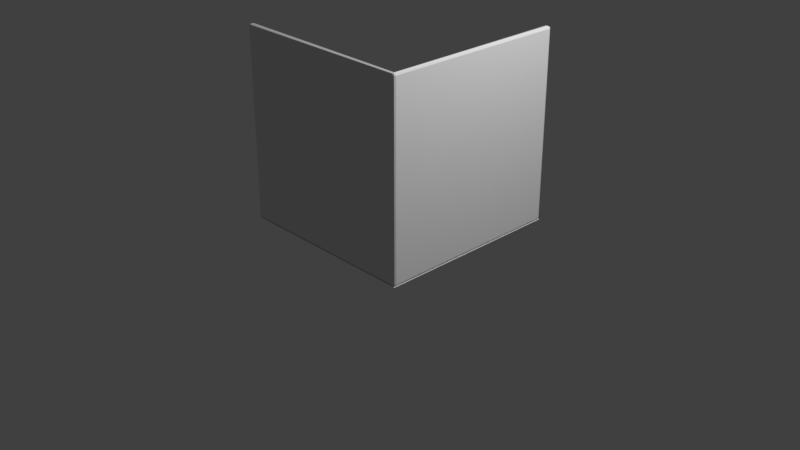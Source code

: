 # Source: tiny_room.blend  (saved by Blender 3.0.42; exported with 4.5.12 LTS)
import bpy
from mathutils import Matrix  # noqa: F401  (used for matrix-valued properties, if any)

bpy.ops.wm.read_factory_settings(use_empty=True)
scene = bpy.context.scene
scene.name = 'Scene'

# ---- collections
col_collection = bpy.data.collections.new('Collection'); scene.collection.children.link(col_collection)
col_bedroom = bpy.data.collections.new('Bedroom'); col_collection.children.link(col_bedroom)

# ---- materials (node trees are filled in below, after node groups)
mat_material = bpy.data.materials.new('Material')
mat_material.alpha_threshold = 0.0
mat_material.use_transparent_shadow = False
mat_material.line_color = (0.0, 0.0, 0.0, 1.0)

# ---- node groups
ng_auto_smooth = bpy.data.node_groups.new('Auto Smooth', 'GeometryNodeTree')
_s = ng_auto_smooth.interface.new_socket(name='Geometry', in_out='OUTPUT', socket_type='NodeSocketGeometry')
_s = ng_auto_smooth.interface.new_socket(name='Geometry', in_out='INPUT', socket_type='NodeSocketGeometry')
_s = ng_auto_smooth.interface.new_socket(name='Angle', in_out='INPUT', socket_type='NodeSocketFloat')
_s.subtype = 'ANGLE'
_s.min_value = 0.0
_s.max_value = 3.142
ng_auto_smooth.is_modifier = True
_N = ng_auto_smooth.nodes; _L = ng_auto_smooth.links
n0 = _N.new('NodeGroupOutput'); n0.name = 'Group Output'; n0.location = (480, -100)
n1 = _N.new('NodeGroupInput'); n1.name = 'Group Input'; n1.location = (-420, -300)
n2 = _N.new('NodeGroupInput'); n2.name = 'Group Input.001'; n2.location = (-60, -100)
n3 = _N.new('GeometryNodeSetShadeSmooth'); n3.name = 'Set Shade Smooth'; n3.location = (120, -100)
n3.domain = 'EDGE'
n4 = _N.new('GeometryNodeSetShadeSmooth'); n4.name = 'Set Shade Smooth.001'; n4.location = (300, -100)
n5 = _N.new('GeometryNodeInputMeshEdgeAngle'); n5.name = 'Edge Angle'; n5.location = (-420, -220)
n6 = _N.new('GeometryNodeInputEdgeSmooth'); n6.name = 'Is Edge Smooth'; n6.location = (-60, -160)
n7 = _N.new('GeometryNodeInputShadeSmooth'); n7.name = 'Is Face Smooth'; n7.location = (-240, -340)
n8 = _N.new('FunctionNodeBooleanMath'); n8.name = 'Boolean Math'; n8.location = (-60, -220)
n9 = _N.new('FunctionNodeCompare'); n9.name = 'Compare'; n9.location = (-240, -180)
n9.operation = 'LESS_EQUAL'
_L.new(n5.outputs[0], n9.inputs[0])
_L.new(n4.outputs[0], n0.inputs[0])
_L.new(n1.outputs[1], n9.inputs[1])
_L.new(n9.outputs[0], n8.inputs[0])
_L.new(n7.outputs[0], n8.inputs[1])
_L.new(n2.outputs[0], n3.inputs[0])
_L.new(n6.outputs[0], n3.inputs[1])
_L.new(n3.outputs[0], n4.inputs[0])
_L.new(n8.outputs[0], n3.inputs[2])
n0.is_active_output = True

# ---- material node trees
mat_material.use_nodes = True; mat_material.node_tree.nodes.clear()
_N = mat_material.node_tree.nodes; _L = mat_material.node_tree.links
n0 = _N.new('ShaderNodeOutputMaterial'); n0.name = 'Material Output'; n0.location = (300, 300)
n1 = _N.new('ShaderNodeBsdfPrincipled'); n1.name = 'Principled BSDF'; n1.location = (10, 300)
n1.distribution = 'GGX'
n1.subsurface_method = 'RANDOM_WALK_SKIN'
n1.inputs[2].default_value = 0.4
n1.inputs[3].default_value = 1.45
n1.inputs[27].default_value = (0.0, 0.0, 0.0, 1.0)
n1.inputs[28].default_value = 1.0
_L.new(n1.outputs[0], n0.inputs[0])
n0.is_active_output = True

# ---- world
world_world = bpy.data.worlds.new('World'); scene.world = world_world
world_world.use_nodes = True; world_world.node_tree.nodes.clear()
_N = world_world.node_tree.nodes; _L = world_world.node_tree.links
n0 = _N.new('ShaderNodeOutputWorld'); n0.name = 'World Output'; n0.location = (300, 300)
n1 = _N.new('ShaderNodeBackground'); n1.name = 'Background'; n1.location = (10, 300)
n1.inputs[0].default_value = (0.05088, 0.05088, 0.05088, 1.0)
_L.new(n1.outputs[0], n0.inputs[0])
n0.is_active_output = True
world_world.color = (0.05088, 0.05088, 0.05088)
world_world.use_sun_shadow = False
world_world.sun_shadow_jitter_overblur = 0.0

# ---- cameras
cam_camera = bpy.data.cameras.new('Camera')
cam_camera.clip_end = 100.0
cam_camera.ortho_scale = 7.314

# ---- lights
light_light = bpy.data.lights.new('Light', 'POINT')
light_light.transmission_factor = 0.0
light_light.energy = 1000.0
light_light.shadow_soft_size = 0.1
light_light.shadow_maximum_resolution = 0.006
light_light.use_absolute_resolution = True

# ---- meshes
me_cube = bpy.data.meshes.new('Cube')
me_cube.from_pydata([(1.0, 1.0, 1.0), (1.0, 1.0, -1.0), (1.0, -1.0, 1.0), (1.0, -1.0, -1.014), (-1.0, 1.0, -1.0), (-1.0, -1.0, 1.0), (-1.0, -1.0, -1.014), (-1.0, 0.9996, -0.9349), (-1.0, -0.9541, -0.9676), (0.9539, 0.9997, -0.9541), (0.9349, 1.0, 1.0), (-1.0, -0.9349, 1.0), (0.954, -0.954, 1.0), (0.9624, -0.9625, -0.9761), (1.0, 1.0, -1.0), (1.0, -1.0, -1.014), (-1.0, 1.0, -1.0), (-1.0, -1.0, -1.014)], [], [(3, 6, 5, 2), (4, 6, 3, 1), (1, 3, 2, 0), (13, 12, 11, 8), (9, 10, 12, 13), (2, 5, 11, 12), (5, 6, 8, 11), (4, 1, 9, 7), (0, 2, 12, 10), (1, 0, 10, 9), (6, 4, 7, 8), (16, 17, 15, 14)])
_uv = me_cube.uv_layers.new(name='UVMap')
_uv.uv.foreach_set('vector', [0.375, 0.75, 0.375, 1.0, 0.625, 1.0, 0.625, 0.75, 0.125, 0.5, 0.125, 0.75, 0.375, 0.75, 0.375, 0.5, 0.375, 0.5, 0.375, 0.75, 0.625, 0.75, 0.625, 0.5, 0.375, 0.75, 0.625, 0.75, 0.625, 1.0, 0.375, 1.0, 0.375, 0.5, 0.625, 0.5, 0.625, 0.75, 0.375, 0.75, 0.625, 0.75, 0.625, 1.0, 0.625, 1.0, 0.625, 0.75, 0.625, 1.0, 0.375, 1.0, 0.375, 1.0, 0.625, 1.0, 0.125, 0.5, 0.375, 0.5, 0.375, 0.5, 0.125, 0.5, 0.625, 0.5, 0.625, 0.75, 0.625, 0.75, 0.625, 0.5, 0.375, 0.5, 0.625, 0.5, 0.625, 0.5, 0.375, 0.5, 0.125, 0.75, 0.125, 0.5, 0.125, 0.5, 0.125, 0.75, 0.125, 0.5, 0.125, 0.75, 0.375, 0.75, 0.375, 0.5])
me_cube.materials.append(mat_material)
me_cube.use_remesh_preserve_volume = False
me_cube.use_remesh_preserve_attributes = False
me_cube.use_mirror_vertex_groups = False
me_cube.update()
me_cube_001 = bpy.data.meshes.new('Cube.001')
me_cube_001.from_pydata([(-0.9791, 0.9789, 0.02325), (0.9748, 0.979, 0.004084), (-0.9791, 0.5882, 0.01671), (0.9765, 0.5866, -0.0003127), (0.4771, 0.7935, 0.006633), (0.4968, 0.7935, 0.006451), (0.487, 0.7739, 0.006295), (-0.4808, 0.9789, 0.01836), (-0.5004, 0.9789, 0.01856), (0.4962, 0.979, 0.008779), (0.4765, 0.979, 0.008972), (-0.9791, 0.7941, 0.02016), (-0.9791, 0.7744, 0.01983), (0.9757, 0.7737, 0.001783), (0.9756, 0.7934, 0.002004), (0.008136, 0.7741, 0.01072), (-0.01152, 0.7741, 0.0109), (-0.001711, 0.7937, 0.01108), (-0.5002, 0.7939, 0.01571), (-0.4806, 0.7939, 0.01553), (-0.4904, 0.7742, 0.01532), (-0.01112, 0.5874, 0.008286), (0.008545, 0.5874, 0.008115), (0.4871, 0.7737, 0.02114), (0.008269, 0.7739, 0.02556), (-0.001569, 0.7935, 0.02593), (0.4772, 0.7933, 0.02148), (-0.4903, 0.774, 0.03016), (-0.9789, 0.7742, 0.03468), (-0.9789, 0.7938, 0.035), (-0.5001, 0.7937, 0.03056), (-0.01139, 0.7738, 0.02574), (-0.4804, 0.7937, 0.03037), (0.9758, 0.7735, 0.01663), (0.4969, 0.7934, 0.0213), (0.9757, 0.7932, 0.01685), (0.008678, 0.5872, 0.02296), (-0.01098, 0.5872, 0.02313), (-0.4806, 0.9787, 0.03321), (-0.5003, 0.9787, 0.0334), (0.4963, 0.9788, 0.02363), (0.4766, 0.9788, 0.02382), (0.9766, 0.5864, 0.01453), (0.9749, 0.9789, 0.01893), (-0.9789, 0.9787, 0.0381), (-0.9789, 0.5879, 0.03156)], [], [(14, 5, 34, 35), (4, 17, 25, 26), (7, 10, 41, 38), (6, 13, 33, 23), (4, 5, 6), (15, 16, 17), (18, 19, 20), (6, 15, 17, 4), (20, 12, 11, 18), (16, 20, 19, 17), (13, 6, 5, 14), (15, 22, 21, 16), (7, 19, 18, 8), (9, 5, 4, 10), (8, 18, 30, 39), (38, 41, 26, 25, 32), (44, 39, 30, 29), (40, 43, 35, 34), (28, 27, 31, 37, 45), (24, 23, 33, 42, 36), (11, 0, 44, 29), (12, 20, 27, 28), (5, 9, 40, 34), (22, 15, 24, 36), (0, 8, 39, 44), (10, 4, 26, 41), (2, 12, 28, 45), (18, 11, 29, 30), (13, 3, 42, 33), (16, 21, 37, 31), (21, 2, 45, 37), (20, 16, 31, 27), (3, 22, 36, 42), (17, 19, 32, 25), (9, 1, 43, 40), (19, 7, 38, 32), (1, 14, 35, 43), (15, 6, 23, 24)])
_uv = me_cube_001.uv_layers.new(name='UVMap')
_uv.uv.foreach_set('vector', [0.375, 0.5237, 0.3138, 0.5237, 0.3138, 0.5237, 0.375, 0.5237, 0.3112, 0.5237, 0.25, 0.5237, 0.25, 0.5237, 0.3112, 0.5237, 0.0, 0.0, 0.0, 0.0, 0.0, 0.0, 0.0, 0.0, 0.3125, 0.5262, 0.375, 0.5262, 0.375, 0.5262, 0.3125, 0.5262, 0.3112, 0.5237, 0.3138, 0.5237, 0.3125, 0.5262, 0.2513, 0.5262, 0.2487, 0.5262, 0.25, 0.5237, 0.1862, 0.5237, 0.1888, 0.5237, 0.1875, 0.5262, 0.3125, 0.5262, 0.2513, 0.5262, 0.25, 0.5237, 0.3112, 0.5237, 0.1875, 0.5262, 0.125, 0.5262, 0.125, 0.5237, 0.1862, 0.5237, 0.2487, 0.5262, 0.1875, 0.5262, 0.1888, 0.5237, 0.25, 0.5237, 0.375, 0.5262, 0.3125, 0.5262, 0.3138, 0.5237, 0.375, 0.5237, 0.2513, 0.5262, 0.2513, 0.55, 0.2487, 0.55, 0.2487, 0.5262, 0.1888, 0.5, 0.1888, 0.5237, 0.1862, 0.5237, 0.1862, 0.5, 0.3138, 0.5, 0.3138, 0.5237, 0.3112, 0.5237, 0.3112, 0.5, 0.1862, 0.5, 0.1862, 0.5237, 0.1862, 0.5237, 0.1862, 0.5, 0.1888, 0.5, 0.3112, 0.5, 0.3112, 0.5237, 0.25, 0.5237, 0.1888, 0.5237, 0.125, 0.5, 0.1862, 0.5, 0.1862, 0.5237, 0.125, 0.5237, 0.3138, 0.5, 0.375, 0.5, 0.375, 0.5237, 0.3138, 0.5237, 0.125, 0.5262, 0.1875, 0.5262, 0.2487, 0.5262, 0.2487, 0.55, 0.125, 0.55, 0.2513, 0.5262, 0.3125, 0.5262, 0.375, 0.5262, 0.375, 0.55, 0.2513, 0.55, 0.0, 0.0, 0.0, 0.0, 0.0, 0.0, 0.0, 0.0, 0.125, 0.5262, 0.1875, 0.5262, 0.1875, 0.5262, 0.125, 0.5262, 0.3138, 0.5237, 0.3138, 0.5, 0.3138, 0.5, 0.3138, 0.5237, 0.2513, 0.55, 0.2513, 0.5262, 0.2513, 0.5262, 0.2513, 0.55, 0.0, 0.0, 0.0, 0.0, 0.0, 0.0, 0.0, 0.0, 0.3112, 0.5, 0.3112, 0.5237, 0.3112, 0.5237, 0.3112, 0.5, 0.0, 0.0, 0.0, 0.0, 0.0, 0.0, 0.0, 0.0, 0.1862, 0.5237, 0.125, 0.5237, 0.125, 0.5237, 0.1862, 0.5237, 0.0, 0.0, 0.0, 0.0, 0.0, 0.0, 0.0, 0.0, 0.2487, 0.5262, 0.2487, 0.55, 0.2487, 0.55, 0.2487, 0.5262, 0.0, 0.0, 0.0, 0.0, 0.0, 0.0, 0.0, 0.0, 0.1875, 0.5262, 0.2487, 0.5262, 0.2487, 0.5262, 0.1875, 0.5262, 0.0, 0.0, 0.0, 0.0, 0.0, 0.0, 0.0, 0.0, 0.25, 0.5237, 0.1888, 0.5237, 0.1888, 0.5237, 0.25, 0.5237, 0.0, 0.0, 0.0, 0.0, 0.0, 0.0, 0.0, 0.0, 0.1888, 0.5237, 0.1888, 0.5, 0.1888, 0.5, 0.1888, 0.5237, 0.0, 0.0, 0.0, 0.0, 0.0, 0.0, 0.0, 0.0, 0.2513, 0.5262, 0.3125, 0.5262, 0.3125, 0.5262, 0.2513, 0.5262])
me_cube_001.materials.append(mat_material)
me_cube_001.use_remesh_preserve_volume = False
me_cube_001.use_remesh_preserve_attributes = False
me_cube_001.use_mirror_vertex_groups = False
me_cube_001.update()
me_cube_002 = bpy.data.meshes.new('Cube.002')
me_cube_002.from_pydata([(1.037, 1.239, -0.04381), (1.037, -1.239, -0.05759), (-1.037, 1.239, -0.04381), (-1.037, -1.239, -0.05759), (-1.037, -1.239, 0.04381), (-1.037, 1.239, 0.05759), (1.037, 1.239, 0.05759), (1.037, -1.239, 0.04381)], [], [(2, 0, 1, 3), (5, 4, 7, 6), (3, 1, 7, 4), (2, 3, 4, 5), (1, 0, 6, 7), (0, 2, 5, 6)])
me_cube_002.polygons.foreach_set('use_smooth', [True] * 6)
_uv = me_cube_002.uv_layers.new(name='UVMap')
_uv.uv.foreach_set('vector', [0.125, 0.5, 0.375, 0.5, 0.375, 0.75, 0.125, 0.75, 0.125, 0.5, 0.125, 0.75, 0.375, 0.75, 0.375, 0.5, 0.125, 0.75, 0.375, 0.75, 0.375, 0.75, 0.125, 0.75, 0.125, 0.5, 0.125, 0.75, 0.125, 0.75, 0.125, 0.5, 0.375, 0.75, 0.375, 0.5, 0.375, 0.5, 0.375, 0.75, 0.375, 0.5, 0.125, 0.5, 0.125, 0.5, 0.375, 0.5])
me_cube_002.materials.append(mat_material)
me_cube_002.use_remesh_preserve_volume = False
me_cube_002.use_remesh_preserve_attributes = False
me_cube_002.use_mirror_vertex_groups = False
me_cube_002.update()
me_plane = bpy.data.meshes.new('Plane')
me_plane.from_pydata([(-1.0, -1.0, 0.0), (1.0, -1.0, 0.0), (-1.0, 1.0, 0.0), (1.0, 1.0, 0.0), (-1.0, 1.0, -0.2318), (-1.0, -1.0, -0.2318), (1.0, -1.0, -0.2318), (1.0, 1.0, -0.2318), (0.5, -1.0, 0.0), (0.5, 1.0, 0.0), (1.004, -0.5, -0.1855), (1.004, -0.5, 0.0), (-0.5, -1.0, -0.2318), (0.0, -1.0, -0.2318), (0.5, -1.0, -0.2318), (0.5, 1.0, -0.2318), (0.0, 1.0, -0.2318), (-0.5, 1.0, -0.2318), (1.0, 1.0, -0.1855), (1.0, -1.0, -0.1855), (-1.0, -1.0, -0.1855), (-1.0, 1.0, -0.1855), (0.5, -18.3, 0.0), (0.5, -18.3, -0.1855), (-1.0, -18.3, -0.1855), (0.5, -1.0, -0.1855), (0.5, 1.0, -0.1855), (1.0, -0.5, 0.0), (1.004, 1.0, -0.1855), (1.004, 1.0, 0.0), (-1.0, 0.5, -0.2318), (-1.0, 0.0, -0.2318), (-1.0, -0.5, -0.2318), (1.0, -0.5, -0.2318), (1.0, 0.0, -0.2318), (1.0, 0.5, -0.2318), (-0.5, -0.5, -0.2318), (-0.5, 0.0, -0.2318), (-0.5, 0.5, -0.2318), (0.0, -0.5, -0.2318), (0.0, 0.0, -0.2318), (0.0, 0.5, -0.2318), (0.5, -0.5, -0.2318), (0.5, 0.0, -0.2318), (0.5, 0.5, -0.2318), (1.0, -0.5, -0.1855), (10.67, 1.0, -0.1855), (10.67, -0.5, -0.1855), (10.67, -0.5, 0.0), (12.17, 1.0, 0.0), (12.17, 1.0, -0.1855), (12.17, -0.5, -0.1855), (12.17, -0.5, 0.0), (0.5, -21.42, -0.1855), (-1.0, -21.42, -0.1855), (0.5, -21.42, 0.0), (-1.0, -21.42, 0.0), (1.004, 1.0, -0.1855), (10.67, 1.0, -0.1855), (25.33, -1.0, 0.0), (23.33, -1.0, 0.0), (25.33, 1.0, 0.0), (23.33, 1.0, 0.0), (25.33, 1.0, -0.2318), (25.33, -1.0, -0.2318), (23.33, -1.0, -0.2318), (23.33, 1.0, -0.2318), (23.83, -1.0, 0.0), (23.83, 1.0, 0.0), (23.33, -0.5, -0.1855), (23.33, -0.5, 0.0), (24.83, -1.0, -0.2318), (24.33, -1.0, -0.2318), (23.83, -1.0, -0.2318), (23.83, 1.0, -0.2318), (24.33, 1.0, -0.2318), (24.83, 1.0, -0.2318), (23.33, 1.0, -0.1855), (23.33, -1.0, -0.1855), (25.33, -1.0, -0.1855), (25.33, 1.0, -0.1855), (23.83, -18.3, 0.0), (23.83, -18.3, -0.1855), (25.33, -18.3, -0.1855), (23.83, -1.0, -0.1855), (23.83, 1.0, -0.1855), (23.33, -0.5, 0.0), (23.33, 1.0, -0.1855), (23.33, 1.0, 0.0), (25.33, 0.5, -0.2318), (25.33, 0.0, -0.2318), (25.33, -0.5, -0.2318), (23.33, -0.5, -0.2318), (23.33, 0.0, -0.2318), (23.33, 0.5, -0.2318), (24.83, -0.5, -0.2318), (24.83, 0.0, -0.2318), (24.83, 0.5, -0.2318), (24.33, -0.5, -0.2318), (24.33, 0.0, -0.2318), (24.33, 0.5, -0.2318), (23.83, -0.5, -0.2318), (23.83, 0.0, -0.2318), (23.83, 0.5, -0.2318), (23.33, -0.5, -0.1855), (13.66, 1.0, -0.1855), (13.66, -0.5, -0.1855), (13.66, -0.5, 0.0), (23.83, -21.42, -0.1855), (25.33, -21.42, -0.1855), (23.83, -21.42, 0.0), (25.33, -21.42, 0.0), (23.33, 1.0, -0.1855), (13.66, 1.0, -0.1855), (-1.0, -41.83, 0.0), (1.0, -41.83, 0.0), (-1.0, -43.83, 0.0), (1.0, -43.83, 0.0), (-1.0, -43.83, -0.2318), (-1.0, -41.83, -0.2318), (1.0, -41.83, -0.2318), (1.0, -43.83, -0.2318), (0.5, -41.83, 0.0), (0.5, -43.83, 0.0), (1.004, -42.33, -0.1855), (1.004, -42.33, 0.0), (-0.5, -41.83, -0.2318), (0.0, -41.83, -0.2318), (0.5, -41.83, -0.2318), (0.5, -43.83, -0.2318), (0.0, -43.83, -0.2318), (-0.5, -43.83, -0.2318), (1.0, -43.83, -0.1855), (1.0, -41.83, -0.1855), (-1.0, -41.83, -0.1855), (-1.0, -43.83, -0.1855), (0.5, -24.53, 0.0), (0.5, -24.53, -0.1855), (-1.0, -24.53, -0.1855), (0.5, -41.83, -0.1855), (0.5, -43.83, -0.1855), (1.0, -42.33, 0.0), (1.004, -43.83, -0.1855), (1.004, -43.83, 0.0), (-1.0, -43.33, -0.2318), (-1.0, -42.83, -0.2318), (-1.0, -42.33, -0.2318), (1.0, -42.33, -0.2318), (1.0, -42.83, -0.2318), (1.0, -43.33, -0.2318), (-0.5, -42.33, -0.2318), (-0.5, -42.83, -0.2318), (-0.5, -43.33, -0.2318), (0.0, -42.33, -0.2318), (0.0, -42.83, -0.2318), (0.0, -43.33, -0.2318), (0.5, -42.33, -0.2318), (0.5, -42.83, -0.2318), (0.5, -43.33, -0.2318), (1.0, -42.33, -0.1855), (10.67, -43.83, -0.1855), (10.67, -42.33, -0.1855), (10.67, -42.33, 0.0), (12.17, -43.83, 0.0), (12.17, -43.83, -0.1855), (12.17, -42.33, -0.1855), (12.17, -42.33, 0.0), (1.004, -43.83, -0.1855), (10.67, -43.83, -0.1855), (25.33, -41.83, 0.0), (23.33, -41.83, 0.0), (25.33, -43.83, 0.0), (23.33, -43.83, 0.0), (25.33, -43.83, -0.2318), (25.33, -41.83, -0.2318), (23.33, -41.83, -0.2318), (23.33, -43.83, -0.2318), (23.83, -41.83, 0.0), (23.83, -43.83, 0.0), (23.33, -42.33, -0.1855), (23.33, -42.33, 0.0), (24.83, -41.83, -0.2318), (24.33, -41.83, -0.2318), (23.83, -41.83, -0.2318), (23.83, -43.83, -0.2318), (24.33, -43.83, -0.2318), (24.83, -43.83, -0.2318), (23.33, -43.83, -0.1855), (23.33, -41.83, -0.1855), (25.33, -41.83, -0.1855), (25.33, -43.83, -0.1855), (23.83, -24.53, 0.0), (23.83, -24.53, -0.1855), (25.33, -24.53, -0.1855), (23.83, -41.83, -0.1855), (23.83, -43.83, -0.1855), (23.33, -42.33, 0.0), (23.33, -43.83, -0.1855), (23.33, -43.83, 0.0), (25.33, -43.33, -0.2318), (25.33, -42.83, -0.2318), (25.33, -42.33, -0.2318), (23.33, -42.33, -0.2318), (23.33, -42.83, -0.2318), (23.33, -43.33, -0.2318), (24.83, -42.33, -0.2318), (24.83, -42.83, -0.2318), (24.83, -43.33, -0.2318), (24.33, -42.33, -0.2318), (24.33, -42.83, -0.2318), (24.33, -43.33, -0.2318), (23.83, -42.33, -0.2318), (23.83, -42.83, -0.2318), (23.83, -43.33, -0.2318), (23.33, -42.33, -0.1855), (13.66, -43.83, -0.1855), (13.66, -42.33, -0.1855), (13.66, -42.33, 0.0), (23.33, -43.83, -0.1855), (13.66, -43.83, -0.1855), (0.5, -33.18, -0.1855), (0.5, -33.18, 0.0), (-1.0, -33.18, -0.1855), (-1.0, -31.63, 0.0), (0.75, -41.83, 0.0), (0.75, -41.83, -0.2318), (0.75, -43.83, 0.0), (0.75, -43.83, -0.2318), (0.75, -43.83, -0.1855), (0.75, -41.83, -0.1855), (0.75, -42.33, -0.2318), (0.75, -42.83, -0.2318), (0.75, -43.33, -0.2318), (0.5, -41.83, -0.1855), (0.5, -41.83, 0.0), (-1.0, -41.83, -0.1855)], [(57, 58), (112, 113), (167, 168), (218, 219)], [(44, 35, 7, 15), (2, 0, 20, 5, 32, 31, 30, 4, 21), (25, 19, 6, 14), (25, 14, 13, 12, 5, 20), (8, 25, 23, 22), (23, 24, 54, 53), (18, 26, 15, 7), (26, 21, 4, 17, 16, 15), (30, 38, 17, 4), (38, 41, 16, 17), (41, 44, 15, 16), (2, 21, 26, 9), (9, 26, 18, 3), (8, 1, 19, 25), (25, 20, 24, 23), (3, 18, 28, 29), (1, 27, 45, 19), (18, 45, 10, 28), (0, 56, 54, 24, 20), (13, 14, 42, 39), (39, 42, 43, 40), (40, 43, 44, 41), (12, 13, 39, 36), (36, 39, 40, 37), (37, 40, 41, 38), (5, 12, 36, 32), (32, 36, 37, 31), (31, 37, 38, 30), (19, 45, 33, 6), (18, 7, 35, 34, 33, 45), (14, 6, 33, 42), (42, 33, 34, 43), (43, 34, 35, 44), (45, 27, 11, 10), (47, 48, 52, 51), (10, 11, 48, 47), (28, 10, 47, 46), (52, 49, 50, 51), (46, 47, 51, 50), (46, 50, 49, 29, 28), (55, 53, 54, 56), (22, 23, 53, 55), (22, 55, 56, 0, 2, 9, 3, 29, 49, 52, 48, 11, 27, 1, 8), (103, 74, 66, 94), (61, 80, 63, 89, 90, 91, 64, 79, 59), (84, 73, 65, 78), (84, 79, 64, 71, 72, 73), (67, 81, 82, 84), (82, 108, 109, 83), (77, 66, 74, 85), (85, 74, 75, 76, 63, 80), (89, 63, 76, 97), (97, 76, 75, 100), (100, 75, 74, 103), (61, 68, 85, 80), (68, 62, 77, 85), (67, 84, 78, 60), (84, 82, 83, 79), (62, 88, 87, 77), (60, 78, 104, 86), (77, 87, 69, 104), (59, 79, 83, 109, 111), (72, 98, 101, 73), (98, 99, 102, 101), (99, 100, 103, 102), (71, 95, 98, 72), (95, 96, 99, 98), (96, 97, 100, 99), (64, 91, 95, 71), (91, 90, 96, 95), (90, 89, 97, 96), (78, 65, 92, 104), (77, 104, 92, 93, 94, 66), (73, 101, 92, 65), (101, 102, 93, 92), (102, 103, 94, 93), (104, 69, 70, 86), (106, 51, 52, 107), (69, 106, 107, 70), (87, 105, 106, 69), (105, 50, 51, 106), (105, 87, 88, 49, 50), (110, 111, 109, 108), (81, 110, 108, 82), (81, 67, 60, 86, 70, 107, 52, 49, 88, 62, 68, 61, 59, 111, 110), (232, 227, 121, 149), (116, 135, 118, 144, 145, 146, 119, 134, 114), (229, 225, 120, 133), (139, 134, 119, 126, 127, 128), (221, 136, 137, 220), (137, 53, 54, 138), (228, 227, 129, 140), (140, 129, 130, 131, 118, 135), (144, 118, 131, 152), (152, 131, 130, 155), (155, 130, 129, 158), (116, 123, 140, 135), (226, 117, 132, 228), (224, 229, 133, 115), (220, 137, 138, 222), (117, 143, 142, 132), (115, 133, 159, 141), (132, 142, 124, 159), (114, 134, 235, 222, 138, 54, 56, 223), (127, 153, 156, 128), (153, 154, 157, 156), (154, 155, 158, 157), (126, 150, 153, 127), (150, 151, 154, 153), (151, 152, 155, 154), (119, 146, 150, 126), (146, 145, 151, 150), (145, 144, 152, 151), (133, 120, 147, 159), (132, 159, 147, 148, 149, 121), (225, 230, 147, 120), (230, 231, 148, 147), (231, 232, 149, 148), (159, 124, 125, 141), (161, 165, 166, 162), (124, 161, 162, 125), (142, 160, 161, 124), (166, 165, 164, 163), (160, 164, 165, 161), (160, 142, 143, 163, 164), (136, 55, 53, 137), (226, 224, 115, 141, 125, 162, 166, 163, 143, 117), (213, 204, 176, 184), (171, 169, 189, 174, 201, 200, 199, 173, 190), (194, 188, 175, 183), (194, 183, 182, 181, 174, 189), (177, 194, 192, 191), (192, 193, 109, 108), (187, 195, 184, 176), (195, 190, 173, 186, 185, 184), (199, 207, 186, 173), (207, 210, 185, 186), (210, 213, 184, 185), (171, 190, 195, 178), (178, 195, 187, 172), (177, 170, 188, 194), (194, 189, 193, 192), (172, 187, 197, 198), (170, 196, 214, 188), (187, 214, 179, 197), (169, 111, 109, 193, 189), (182, 183, 211, 208), (208, 211, 212, 209), (209, 212, 213, 210), (181, 182, 208, 205), (205, 208, 209, 206), (206, 209, 210, 207), (174, 181, 205, 201), (201, 205, 206, 200), (200, 206, 207, 199), (188, 214, 202, 175), (187, 176, 204, 203, 202, 214), (183, 175, 202, 211), (211, 202, 203, 212), (212, 203, 204, 213), (214, 196, 180, 179), (216, 217, 166, 165), (179, 180, 217, 216), (197, 179, 216, 215), (215, 216, 165, 164), (215, 164, 163, 198, 197), (191, 192, 108, 110), (191, 110, 111, 169, 171, 178, 172, 198, 163, 166, 217, 180, 196, 170, 177), (233, 220, 222, 235), (234, 221, 220, 233), (136, 221, 234, 122, 224, 226, 123, 116, 114, 223, 56, 55), (157, 158, 232, 231), (156, 157, 231, 230), (128, 156, 230, 225), (122, 139, 229, 224), (123, 226, 228, 140), (132, 121, 227, 228), (139, 128, 225, 229), (158, 129, 227, 232), (122, 234, 233, 139), (139, 233, 235, 134)])
_uv = me_plane.uv_layers.new(name='UVMap')
_uv.uv.foreach_set('vector', [0.75, 0.75, 1.0, 0.75, 1.0, 1.0, 0.75, 1.0, 0.0, 1.0, 0.0, 0.0, 0.0, 0.0, 0.0, 0.0, 0.0, 0.25, 0.0, 0.5, 0.0, 0.75, 0.0, 1.0, 0.0, 1.0, 0.75, 0.0, 1.0, 0.0, 1.0, 0.0, 0.75, 0.0, 0.75, 0.0, 0.75, 0.0, 0.5, 0.0, 0.25, 0.0, 0.0, 0.0, 0.0, 0.0, 0.75, 0.0, 0.75, 0.0, 0.75, 0.0, 0.75, 0.0, 0.75, 0.0, 0.0, 0.0, 0.0, 0.0, 0.75, 0.0, 1.0, 1.0, 0.75, 1.0, 0.75, 1.0, 1.0, 1.0, 0.75, 1.0, 0.0, 1.0, 0.0, 1.0, 0.25, 1.0, 0.5, 1.0, 0.75, 1.0, 0.0, 0.75, 0.25, 0.75, 0.25, 1.0, 0.0, 1.0, 0.25, 0.75, 0.5, 0.75, 0.5, 1.0, 0.25, 1.0, 0.5, 0.75, 0.75, 0.75, 0.75, 1.0, 0.5, 1.0, 0.0, 1.0, 0.0, 1.0, 0.75, 1.0, 0.75, 1.0, 0.75, 1.0, 0.75, 1.0, 1.0, 1.0, 1.0, 1.0, 0.75, 0.0, 1.0, 0.0, 1.0, 0.0, 0.75, 0.0, 0.75, 0.0, 0.0, 0.0, 0.0, 0.0, 0.75, 0.0, 1.0, 1.0, 1.0, 1.0, 1.0, 1.0, 1.0, 1.0, 1.0, 0.0, 1.0, 0.25, 1.0, 0.25, 1.0, 0.0, 1.0, 1.0, 1.0, 0.25, 1.0, 0.25, 1.0, 1.0, 0.0, 0.0, 0.0, 0.0, 0.0, 0.0, 0.0, 0.0, 0.0, 0.0, 0.5, 0.0, 0.75, 0.0, 0.75, 0.25, 0.5, 0.25, 0.5, 0.25, 0.75, 0.25, 0.75, 0.5, 0.5, 0.5, 0.5, 0.5, 0.75, 0.5, 0.75, 0.75, 0.5, 0.75, 0.25, 0.0, 0.5, 0.0, 0.5, 0.25, 0.25, 0.25, 0.25, 0.25, 0.5, 0.25, 0.5, 0.5, 0.25, 0.5, 0.25, 0.5, 0.5, 0.5, 0.5, 0.75, 0.25, 0.75, 0.0, 0.0, 0.25, 0.0, 0.25, 0.25, 0.0, 0.25, 0.0, 0.25, 0.25, 0.25, 0.25, 0.5, 0.0, 0.5, 0.0, 0.5, 0.25, 0.5, 0.25, 0.75, 0.0, 0.75, 1.0, 0.0, 1.0, 0.25, 1.0, 0.25, 1.0, 0.0, 1.0, 1.0, 1.0, 1.0, 1.0, 0.75, 1.0, 0.5, 1.0, 0.25, 1.0, 0.25, 0.75, 0.0, 1.0, 0.0, 1.0, 0.25, 0.75, 0.25, 0.75, 0.25, 1.0, 0.25, 1.0, 0.5, 0.75, 0.5, 0.75, 0.5, 1.0, 0.5, 1.0, 0.75, 0.75, 0.75, 1.0, 0.25, 1.0, 0.25, 1.0, 0.25, 1.0, 0.25, 1.0, 0.25, 1.0, 0.25, 1.0, 0.25, 1.0, 0.25, 1.0, 0.25, 1.0, 0.25, 1.0, 0.25, 1.0, 0.25, 1.0, 1.0, 1.0, 0.25, 1.0, 0.25, 1.0, 1.0, 1.0, 0.25, 1.0, 1.0, 1.0, 1.0, 1.0, 0.25, 1.0, 1.0, 1.0, 0.25, 1.0, 0.25, 1.0, 1.0, 1.0, 1.0, 1.0, 1.0, 1.0, 1.0, 1.0, 1.0, 1.0, 1.0, 0.75, 0.0, 0.75, 0.0, 0.0, 0.0, 0.0, 0.0, 0.75, 0.0, 0.75, 0.0, 0.75, 0.0, 0.75, 0.0, 0.75, 0.0, 0.75, 0.0, 0.0, 0.0, 0.0, 0.0, 0.0, 1.0, 0.75, 1.0, 1.0, 1.0, 1.0, 1.0, 1.0, 1.0, 1.0, 0.25, 1.0, 0.25, 1.0, 0.25, 1.0, 0.25, 1.0, 0.0, 0.75, 0.0, 0.75, 0.75, 0.75, 1.0, 1.0, 1.0, 1.0, 0.75, 0.0, 1.0, 0.0, 1.0, 0.0, 1.0, 0.0, 0.75, 0.0, 0.5, 0.0, 0.25, 0.0, 0.0, 0.0, 0.0, 0.0, 0.0, 0.75, 0.0, 0.75, 0.0, 1.0, 0.0, 1.0, 0.0, 0.75, 0.0, 0.0, 0.0, 0.0, 0.0, 0.25, 0.0, 0.5, 0.0, 0.75, 0.0, 0.75, 0.0, 0.75, 0.0, 0.75, 0.0, 0.75, 0.0, 0.75, 0.0, 0.75, 0.0, 0.0, 0.0, 0.0, 0.0, 1.0, 1.0, 1.0, 1.0, 0.75, 1.0, 0.75, 1.0, 0.75, 1.0, 0.75, 1.0, 0.5, 1.0, 0.25, 1.0, 0.0, 1.0, 0.0, 1.0, 0.0, 0.75, 0.0, 1.0, 0.25, 1.0, 0.25, 0.75, 0.25, 0.75, 0.25, 1.0, 0.5, 1.0, 0.5, 0.75, 0.5, 0.75, 0.5, 1.0, 0.75, 1.0, 0.75, 0.75, 0.0, 1.0, 0.75, 1.0, 0.75, 1.0, 0.0, 1.0, 0.75, 1.0, 1.0, 1.0, 1.0, 1.0, 0.75, 1.0, 0.75, 0.0, 0.75, 0.0, 1.0, 0.0, 1.0, 0.0, 0.75, 0.0, 0.75, 0.0, 0.0, 0.0, 0.0, 0.0, 1.0, 1.0, 1.0, 1.0, 1.0, 1.0, 1.0, 1.0, 1.0, 0.0, 1.0, 0.0, 1.0, 0.25, 1.0, 0.25, 1.0, 1.0, 1.0, 1.0, 1.0, 0.25, 1.0, 0.25, 0.0, 0.0, 0.0, 0.0, 0.0, 0.0, 0.0, 0.0, 0.0, 0.0, 0.5, 0.0, 0.5, 0.25, 0.75, 0.25, 0.75, 0.0, 0.5, 0.25, 0.5, 0.5, 0.75, 0.5, 0.75, 0.25, 0.5, 0.5, 0.5, 0.75, 0.75, 0.75, 0.75, 0.5, 0.25, 0.0, 0.25, 0.25, 0.5, 0.25, 0.5, 0.0, 0.25, 0.25, 0.25, 0.5, 0.5, 0.5, 0.5, 0.25, 0.25, 0.5, 0.25, 0.75, 0.5, 0.75, 0.5, 0.5, 0.0, 0.0, 0.0, 0.25, 0.25, 0.25, 0.25, 0.0, 0.0, 0.25, 0.0, 0.5, 0.25, 0.5, 0.25, 0.25, 0.0, 0.5, 0.0, 0.75, 0.25, 0.75, 0.25, 0.5, 1.0, 0.0, 1.0, 0.0, 1.0, 0.25, 1.0, 0.25, 1.0, 1.0, 1.0, 0.25, 1.0, 0.25, 1.0, 0.5, 1.0, 0.75, 1.0, 1.0, 0.75, 0.0, 0.75, 0.25, 1.0, 0.25, 1.0, 0.0, 0.75, 0.25, 0.75, 0.5, 1.0, 0.5, 1.0, 0.25, 0.75, 0.5, 0.75, 0.75, 1.0, 0.75, 1.0, 0.5, 1.0, 0.25, 1.0, 0.25, 1.0, 0.25, 1.0, 0.25, 1.0, 0.25, 1.0, 0.25, 1.0, 0.25, 1.0, 0.25, 1.0, 0.25, 1.0, 0.25, 1.0, 0.25, 1.0, 0.25, 1.0, 1.0, 1.0, 1.0, 1.0, 0.25, 1.0, 0.25, 1.0, 1.0, 1.0, 1.0, 1.0, 0.25, 1.0, 0.25, 1.0, 1.0, 1.0, 1.0, 1.0, 1.0, 1.0, 1.0, 1.0, 1.0, 0.75, 0.0, 0.0, 0.0, 0.0, 0.0, 0.75, 0.0, 0.75, 0.0, 0.75, 0.0, 0.75, 0.0, 0.75, 0.0, 0.75, 0.0, 0.75, 0.0, 1.0, 0.0, 1.0, 0.25, 1.0, 0.25, 1.0, 0.25, 1.0, 0.25, 1.0, 1.0, 1.0, 1.0, 1.0, 1.0, 0.75, 1.0, 0.0, 1.0, 0.0, 0.0, 0.0, 0.0, 0.75, 0.0, 0.875, 0.75, 0.875, 1.0, 1.0, 1.0, 1.0, 0.75, 0.0, 1.0, 0.0, 1.0, 0.0, 1.0, 0.0, 0.75, 0.0, 0.5, 0.0, 0.25, 0.0, 0.0, 0.0, 0.0, 0.0, 0.0, 0.875, 0.0, 0.875, 0.0, 1.0, 0.0, 1.0, 0.0, 0.75, 0.0, 0.0, 0.0, 0.0, 0.0, 0.25, 0.0, 0.5, 0.0, 0.75, 0.0, 0.75, 0.0, 0.75, 0.0, 0.75, 0.0, 0.75, 0.0, 0.75, 0.0, 0.75, 0.0, 0.0, 0.0, 0.0, 0.0, 0.875, 1.0, 0.875, 1.0, 0.75, 1.0, 0.75, 1.0, 0.75, 1.0, 0.75, 1.0, 0.5, 1.0, 0.25, 1.0, 0.0, 1.0, 0.0, 1.0, 0.0, 0.75, 0.0, 1.0, 0.25, 1.0, 0.25, 0.75, 0.25, 0.75, 0.25, 1.0, 0.5, 1.0, 0.5, 0.75, 0.5, 0.75, 0.5, 1.0, 0.75, 1.0, 0.75, 0.75, 0.0, 1.0, 0.75, 1.0, 0.75, 1.0, 0.0, 1.0, 0.875, 1.0, 1.0, 1.0, 1.0, 1.0, 0.875, 1.0, 0.875, 0.0, 0.875, 0.0, 1.0, 0.0, 1.0, 0.0, 0.75, 0.0, 0.75, 0.0, 0.0, 0.0, 0.0, 0.0, 1.0, 1.0, 1.0, 1.0, 1.0, 1.0, 1.0, 1.0, 1.0, 0.0, 1.0, 0.0, 1.0, 0.25, 1.0, 0.25, 1.0, 1.0, 1.0, 1.0, 1.0, 0.25, 1.0, 0.25, 0.0, 0.0, 0.0, 0.0, 0.0, 0.0, 0.0, 0.0, 0.0, 0.0, 0.0, 0.0, 0.0, 0.0, 0.0, 0.0, 0.5, 0.0, 0.5, 0.25, 0.75, 0.25, 0.75, 0.0, 0.5, 0.25, 0.5, 0.5, 0.75, 0.5, 0.75, 0.25, 0.5, 0.5, 0.5, 0.75, 0.75, 0.75, 0.75, 0.5, 0.25, 0.0, 0.25, 0.25, 0.5, 0.25, 0.5, 0.0, 0.25, 0.25, 0.25, 0.5, 0.5, 0.5, 0.5, 0.25, 0.25, 0.5, 0.25, 0.75, 0.5, 0.75, 0.5, 0.5, 0.0, 0.0, 0.0, 0.25, 0.25, 0.25, 0.25, 0.0, 0.0, 0.25, 0.0, 0.5, 0.25, 0.5, 0.25, 0.25, 0.0, 0.5, 0.0, 0.75, 0.25, 0.75, 0.25, 0.5, 1.0, 0.0, 1.0, 0.0, 1.0, 0.25, 1.0, 0.25, 1.0, 1.0, 1.0, 0.25, 1.0, 0.25, 1.0, 0.5, 1.0, 0.75, 1.0, 1.0, 0.875, 0.0, 0.875, 0.25, 1.0, 0.25, 1.0, 0.0, 0.875, 0.25, 0.875, 0.5, 1.0, 0.5, 1.0, 0.25, 0.875, 0.5, 0.875, 0.75, 1.0, 0.75, 1.0, 0.5, 1.0, 0.25, 1.0, 0.25, 1.0, 0.25, 1.0, 0.25, 1.0, 0.25, 1.0, 0.25, 1.0, 0.25, 1.0, 0.25, 1.0, 0.25, 1.0, 0.25, 1.0, 0.25, 1.0, 0.25, 1.0, 1.0, 1.0, 1.0, 1.0, 0.25, 1.0, 0.25, 1.0, 0.25, 1.0, 0.25, 1.0, 1.0, 1.0, 1.0, 1.0, 1.0, 1.0, 1.0, 1.0, 0.25, 1.0, 0.25, 1.0, 1.0, 1.0, 1.0, 1.0, 1.0, 1.0, 1.0, 1.0, 1.0, 0.75, 0.0, 0.75, 0.0, 0.75, 0.0, 0.75, 0.0, 0.875, 1.0, 0.875, 0.0, 1.0, 0.0, 1.0, 0.25, 1.0, 0.25, 1.0, 0.25, 1.0, 0.25, 1.0, 1.0, 1.0, 1.0, 1.0, 1.0, 0.75, 0.75, 1.0, 0.75, 1.0, 1.0, 0.75, 1.0, 0.0, 1.0, 0.0, 0.0, 0.0, 0.0, 0.0, 0.0, 0.0, 0.25, 0.0, 0.5, 0.0, 0.75, 0.0, 1.0, 0.0, 1.0, 0.75, 0.0, 1.0, 0.0, 1.0, 0.0, 0.75, 0.0, 0.75, 0.0, 0.75, 0.0, 0.5, 0.0, 0.25, 0.0, 0.0, 0.0, 0.0, 0.0, 0.75, 0.0, 0.75, 0.0, 0.75, 0.0, 0.75, 0.0, 0.75, 0.0, 0.0, 0.0, 0.0, 0.0, 0.75, 0.0, 1.0, 1.0, 0.75, 1.0, 0.75, 1.0, 1.0, 1.0, 0.75, 1.0, 0.0, 1.0, 0.0, 1.0, 0.25, 1.0, 0.5, 1.0, 0.75, 1.0, 0.0, 0.75, 0.25, 0.75, 0.25, 1.0, 0.0, 1.0, 0.25, 0.75, 0.5, 0.75, 0.5, 1.0, 0.25, 1.0, 0.5, 0.75, 0.75, 0.75, 0.75, 1.0, 0.5, 1.0, 0.0, 1.0, 0.0, 1.0, 0.75, 1.0, 0.75, 1.0, 0.75, 1.0, 0.75, 1.0, 1.0, 1.0, 1.0, 1.0, 0.75, 0.0, 1.0, 0.0, 1.0, 0.0, 0.75, 0.0, 0.75, 0.0, 0.0, 0.0, 0.0, 0.0, 0.75, 0.0, 1.0, 1.0, 1.0, 1.0, 1.0, 1.0, 1.0, 1.0, 1.0, 0.0, 1.0, 0.25, 1.0, 0.25, 1.0, 0.0, 1.0, 1.0, 1.0, 0.25, 1.0, 0.25, 1.0, 1.0, 0.0, 0.0, 0.0, 0.0, 0.0, 0.0, 0.0, 0.0, 0.0, 0.0, 0.5, 0.0, 0.75, 0.0, 0.75, 0.25, 0.5, 0.25, 0.5, 0.25, 0.75, 0.25, 0.75, 0.5, 0.5, 0.5, 0.5, 0.5, 0.75, 0.5, 0.75, 0.75, 0.5, 0.75, 0.25, 0.0, 0.5, 0.0, 0.5, 0.25, 0.25, 0.25, 0.25, 0.25, 0.5, 0.25, 0.5, 0.5, 0.25, 0.5, 0.25, 0.5, 0.5, 0.5, 0.5, 0.75, 0.25, 0.75, 0.0, 0.0, 0.25, 0.0, 0.25, 0.25, 0.0, 0.25, 0.0, 0.25, 0.25, 0.25, 0.25, 0.5, 0.0, 0.5, 0.0, 0.5, 0.25, 0.5, 0.25, 0.75, 0.0, 0.75, 1.0, 0.0, 1.0, 0.25, 1.0, 0.25, 1.0, 0.0, 1.0, 1.0, 1.0, 1.0, 1.0, 0.75, 1.0, 0.5, 1.0, 0.25, 1.0, 0.25, 0.75, 0.0, 1.0, 0.0, 1.0, 0.25, 0.75, 0.25, 0.75, 0.25, 1.0, 0.25, 1.0, 0.5, 0.75, 0.5, 0.75, 0.5, 1.0, 0.5, 1.0, 0.75, 0.75, 0.75, 1.0, 0.25, 1.0, 0.25, 1.0, 0.25, 1.0, 0.25, 1.0, 0.25, 1.0, 0.25, 1.0, 0.25, 1.0, 0.25, 1.0, 0.25, 1.0, 0.25, 1.0, 0.25, 1.0, 0.25, 1.0, 1.0, 1.0, 0.25, 1.0, 0.25, 1.0, 1.0, 1.0, 1.0, 1.0, 0.25, 1.0, 0.25, 1.0, 1.0, 1.0, 1.0, 1.0, 1.0, 1.0, 1.0, 1.0, 1.0, 1.0, 1.0, 0.75, 0.0, 0.75, 0.0, 0.75, 0.0, 0.75, 0.0, 0.75, 0.0, 0.75, 0.0, 0.0, 0.0, 0.0, 0.0, 0.0, 1.0, 0.75, 1.0, 1.0, 1.0, 1.0, 1.0, 1.0, 1.0, 1.0, 0.25, 1.0, 0.25, 1.0, 0.25, 1.0, 0.25, 1.0, 0.0, 0.75, 0.0, 0.75, 0.0, 0.75, 0.0, 0.0, 0.0, 0.0, 0.0, 0.75, 0.0, 0.75, 0.0, 0.75, 0.0, 0.75, 0.0, 0.75, 0.0, 0.75, 0.0, 0.75, 0.0, 0.75, 0.0, 0.875, 0.0, 0.875, 1.0, 0.75, 1.0, 0.0, 1.0, 0.0, 0.0, 0.0, 0.0, 0.0, 0.0, 0.75, 0.0, 0.75, 0.5, 0.75, 0.75, 0.875, 0.75, 0.875, 0.5, 0.75, 0.25, 0.75, 0.5, 0.875, 0.5, 0.875, 0.25, 0.75, 0.0, 0.75, 0.25, 0.875, 0.25, 0.875, 0.0, 0.75, 0.0, 0.75, 0.0, 0.875, 0.0, 0.875, 0.0, 0.75, 1.0, 0.875, 1.0, 0.875, 1.0, 0.75, 1.0, 1.0, 1.0, 1.0, 1.0, 0.875, 1.0, 0.875, 1.0, 0.75, 0.0, 0.75, 0.0, 0.875, 0.0, 0.875, 0.0, 0.75, 0.75, 0.75, 1.0, 0.875, 1.0, 0.875, 0.75, 0.75, 0.0, 0.75, 0.0, 0.75, 0.0, 0.75, 0.0, 0.75, 0.0, 0.75, 0.0, 0.0, 0.0, 0.0, 0.0])
me_plane.use_remesh_fix_poles = True
me_plane.use_remesh_preserve_attributes = False
me_plane.update()

# ---- objects
ob_room = bpy.data.objects.new('Room', me_cube)
ob_light = bpy.data.objects.new('Light', light_light)
ob_camera = bpy.data.objects.new('Camera', cam_camera)
ob_floor = bpy.data.objects.new('Floor', me_cube_001)
ob_mattress = bpy.data.objects.new('Mattress', me_cube_002)
ob_bedroom_support = bpy.data.objects.new('Bedroom support', me_plane)

# ---- transforms, parenting, visibility, modifiers, constraints
ob_room.location = (0.0, 0.0, 1.015)
ob_room.lock_rotations_4d = False
ob_room.empty_display_type = 'ARROWS'
ob_room.lineart.crease_threshold = 0.0
_m = ob_room.modifiers.new('Bevel', 'BEVEL')
_m.width = 0.03
_m.width_pct = 0.03
_m.segments = 2
_m = ob_room.modifiers.new('Auto Smooth', 'NODES')
_m.node_group = ng_auto_smooth
_gi = [s.identifier for s in ng_auto_smooth.interface.items_tree if s.item_type == 'SOCKET' and s.in_out == 'INPUT']
_m[_gi[1]] = 1.047  # Angle
ob_light.location = (4.076, 1.005, 5.904)
ob_light.rotation_euler = (0.6503, 0.05522, 1.866)
ob_light.lock_rotations_4d = False
ob_light.empty_display_type = 'ARROWS'
ob_light.color = (0.0, 0.0, 0.0, 0.0)
ob_light.lineart.crease_threshold = 0.0
ob_camera.location = (7.359, -6.926, 4.958)
ob_camera.rotation_euler = (1.109, 0.0, 0.8149)
ob_camera.lock_rotations_4d = False
ob_camera.empty_display_type = 'ARROWS'
ob_camera.color = (0.0, 0.0, 0.0, 0.0)
ob_camera.display_type = 'WIRE'
ob_camera.lineart.crease_threshold = 0.0
ob_floor.location = (-0.02092, 0.02064, 0.05663)
ob_floor.lock_rotations_4d = False
ob_floor.empty_display_type = 'ARROWS'
ob_floor.lineart.crease_threshold = 0.0
_m = ob_floor.modifiers.new('Array', 'ARRAY')
_m.count = 5
_m.relative_offset_displace = (0.0, -1.0, -0.171)
_m = ob_floor.modifiers.new('Bevel', 'BEVEL')
_m.width = 0.28
_m.width_pct = 0.28
_m.segments = 2
ob_mattress.location = (0.4837, -0.1736, 0.336)
ob_mattress.scale = (0.3753, 0.5597, 1.0)
ob_mattress.lock_rotations_4d = False
ob_mattress.empty_display_type = 'ARROWS'
ob_mattress.lineart.crease_threshold = 0.0
_m = ob_mattress.modifiers.new('Bevel', 'BEVEL')
_m.width = 0.02
_m.width_pct = 0.02
_m.segments = 2
ob_bedroom_support.location = (0.0796, 0.5378, 0.3063)
ob_bedroom_support.scale = (0.03321, 0.03321, 1.0)
_m = ob_bedroom_support.modifiers.new('Bevel', 'BEVEL')

# ---- collection membership
col_collection.objects.link(ob_room)
col_collection.objects.link(ob_light)
col_collection.objects.link(ob_camera)
col_collection.objects.link(ob_floor)
col_bedroom.objects.link(ob_mattress)
col_bedroom.objects.link(ob_bedroom_support)

# ---- scene / render settings (as saved in the file)
scene.camera = ob_camera
scene.frame_start = 1; scene.frame_end = 250; scene.frame_set(0)
scene.render.engine = 'BLENDER_EEVEE_NEXT'
scene.cycles.sampling_pattern = 'TABULATED_SOBOL'
scene.cycles.use_light_tree = False
scene.view_settings.view_transform = 'Standard'
bpy.context.view_layer.update()
